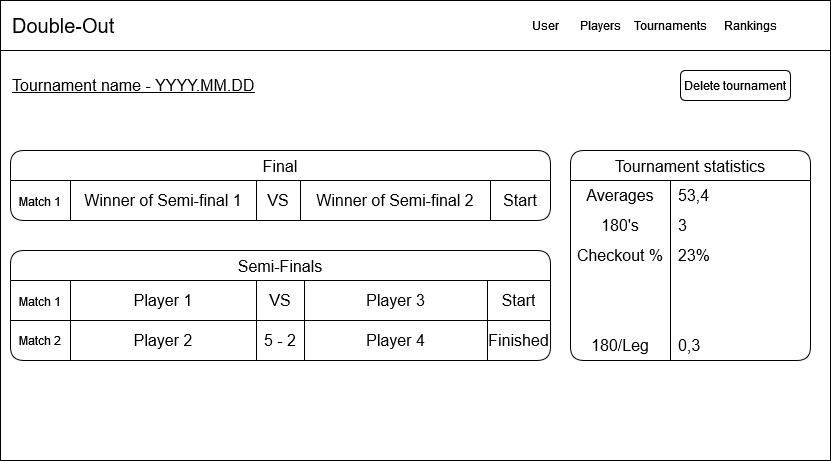

The diagram above was exported from draw.io. Its source (the exported page's mxGraphModel, read from the mxfile embedded in the PNG):
<mxGraphModel dx="1434" dy="698" grid="1" gridSize="10" guides="1" tooltips="1" connect="1" arrows="1" fold="1" page="1" pageScale="1" pageWidth="827" pageHeight="1169" math="0" shadow="0">
  <root>
    <mxCell id="0" />
    <mxCell id="1" parent="0" />
    <mxCell id="iVQtgZpi4ZerQL-JSBPL-2" value="" style="rounded=0;whiteSpace=wrap;html=1;" parent="1" vertex="1">
      <mxGeometry x="60" y="50" width="830" height="460" as="geometry" />
    </mxCell>
    <mxCell id="iVQtgZpi4ZerQL-JSBPL-3" value="" style="rounded=0;whiteSpace=wrap;html=1;" parent="1" vertex="1">
      <mxGeometry x="60" y="50" width="830" height="50" as="geometry" />
    </mxCell>
    <mxCell id="iVQtgZpi4ZerQL-JSBPL-4" value="Players" style="rounded=0;whiteSpace=wrap;html=1;strokeColor=none;" parent="1" vertex="1">
      <mxGeometry x="620" y="60" width="80" height="30" as="geometry" />
    </mxCell>
    <mxCell id="iVQtgZpi4ZerQL-JSBPL-5" value="Tournaments" style="rounded=0;whiteSpace=wrap;html=1;strokeColor=none;" parent="1" vertex="1">
      <mxGeometry x="690" y="60" width="80" height="30" as="geometry" />
    </mxCell>
    <mxCell id="iVQtgZpi4ZerQL-JSBPL-6" value="User" style="rounded=0;whiteSpace=wrap;html=1;strokeColor=none;" parent="1" vertex="1">
      <mxGeometry x="590" y="60" width="30" height="30" as="geometry" />
    </mxCell>
    <mxCell id="iVQtgZpi4ZerQL-JSBPL-7" value="Rankings" style="rounded=0;whiteSpace=wrap;html=1;strokeColor=none;" parent="1" vertex="1">
      <mxGeometry x="770" y="60" width="80" height="30" as="geometry" />
    </mxCell>
    <mxCell id="iVQtgZpi4ZerQL-JSBPL-8" value="&lt;div style=&quot;font-size: 16px;&quot; align=&quot;left&quot;&gt;&lt;font style=&quot;font-size: 20px;&quot;&gt;Double-Out&lt;/font&gt;&lt;/div&gt;" style="text;html=1;strokeColor=none;fillColor=none;align=left;verticalAlign=middle;whiteSpace=wrap;rounded=0;" parent="1" vertex="1">
      <mxGeometry x="70" y="60" width="220" height="30" as="geometry" />
    </mxCell>
    <mxCell id="sw4am-WEqYycMzfgGodI-2" value="&lt;div style=&quot;font-size: 13px;&quot; align=&quot;left&quot;&gt;&lt;u&gt;&lt;font style=&quot;font-size: 16px;&quot;&gt;Tournament name - YYYY.MM.DD&lt;br&gt;&lt;/font&gt;&lt;/u&gt;&lt;/div&gt;" style="text;html=1;align=left;verticalAlign=middle;whiteSpace=wrap;rounded=0;" parent="1" vertex="1">
      <mxGeometry x="70" y="120" width="260" height="30" as="geometry" />
    </mxCell>
    <mxCell id="sw4am-WEqYycMzfgGodI-119" value="Semi-Finals" style="shape=table;startSize=30;container=1;collapsible=0;childLayout=tableLayout;strokeColor=default;fontSize=16;rounded=1;" parent="1" vertex="1">
      <mxGeometry x="70" y="300" width="540" height="110" as="geometry" />
    </mxCell>
    <mxCell id="sw4am-WEqYycMzfgGodI-120" value="" style="shape=tableRow;horizontal=0;startSize=0;swimlaneHead=0;swimlaneBody=0;strokeColor=inherit;top=0;left=0;bottom=0;right=0;collapsible=0;dropTarget=0;fillColor=none;points=[[0,0.5],[1,0.5]];portConstraint=eastwest;fontSize=16;" parent="sw4am-WEqYycMzfgGodI-119" vertex="1">
      <mxGeometry y="30" width="540" height="40" as="geometry" />
    </mxCell>
    <mxCell id="sw4am-WEqYycMzfgGodI-138" value="&lt;font style=&quot;font-size: 12px;&quot;&gt;Match 1&lt;/font&gt;" style="shape=partialRectangle;html=1;whiteSpace=wrap;connectable=0;strokeColor=inherit;overflow=hidden;fillColor=none;top=0;left=0;bottom=0;right=0;pointerEvents=1;fontSize=16;" parent="sw4am-WEqYycMzfgGodI-120" vertex="1">
      <mxGeometry width="60" height="40" as="geometry">
        <mxRectangle width="60" height="40" as="alternateBounds" />
      </mxGeometry>
    </mxCell>
    <mxCell id="sw4am-WEqYycMzfgGodI-135" value="Player 1" style="shape=partialRectangle;html=1;whiteSpace=wrap;connectable=0;strokeColor=inherit;overflow=hidden;fillColor=none;top=0;left=0;bottom=0;right=0;pointerEvents=1;fontSize=16;" parent="sw4am-WEqYycMzfgGodI-120" vertex="1">
      <mxGeometry x="60" width="186" height="40" as="geometry">
        <mxRectangle width="186" height="40" as="alternateBounds" />
      </mxGeometry>
    </mxCell>
    <mxCell id="sw4am-WEqYycMzfgGodI-132" value="VS" style="shape=partialRectangle;html=1;whiteSpace=wrap;connectable=0;strokeColor=inherit;overflow=hidden;fillColor=none;top=0;left=0;bottom=0;right=0;pointerEvents=1;fontSize=16;" parent="sw4am-WEqYycMzfgGodI-120" vertex="1">
      <mxGeometry x="246" width="48" height="40" as="geometry">
        <mxRectangle width="48" height="40" as="alternateBounds" />
      </mxGeometry>
    </mxCell>
    <mxCell id="sw4am-WEqYycMzfgGodI-121" value="Player 3" style="shape=partialRectangle;html=1;whiteSpace=wrap;connectable=0;strokeColor=inherit;overflow=hidden;fillColor=none;top=0;left=0;bottom=0;right=0;pointerEvents=1;fontSize=16;" parent="sw4am-WEqYycMzfgGodI-120" vertex="1">
      <mxGeometry x="294" width="183" height="40" as="geometry">
        <mxRectangle width="183" height="40" as="alternateBounds" />
      </mxGeometry>
    </mxCell>
    <mxCell id="sw4am-WEqYycMzfgGodI-122" value="Start" style="shape=partialRectangle;html=1;whiteSpace=wrap;connectable=0;strokeColor=inherit;overflow=hidden;fillColor=none;top=0;left=0;bottom=0;right=0;pointerEvents=1;fontSize=16;" parent="sw4am-WEqYycMzfgGodI-120" vertex="1">
      <mxGeometry x="477" width="63" height="40" as="geometry">
        <mxRectangle width="63" height="40" as="alternateBounds" />
      </mxGeometry>
    </mxCell>
    <mxCell id="sw4am-WEqYycMzfgGodI-124" value="" style="shape=tableRow;horizontal=0;startSize=0;swimlaneHead=0;swimlaneBody=0;strokeColor=inherit;top=0;left=0;bottom=0;right=0;collapsible=0;dropTarget=0;fillColor=none;points=[[0,0.5],[1,0.5]];portConstraint=eastwest;fontSize=16;" parent="sw4am-WEqYycMzfgGodI-119" vertex="1">
      <mxGeometry y="70" width="540" height="40" as="geometry" />
    </mxCell>
    <mxCell id="sw4am-WEqYycMzfgGodI-139" value="Match 2" style="shape=partialRectangle;html=1;whiteSpace=wrap;connectable=0;strokeColor=inherit;overflow=hidden;fillColor=none;top=0;left=0;bottom=0;right=0;pointerEvents=1;fontSize=12;" parent="sw4am-WEqYycMzfgGodI-124" vertex="1">
      <mxGeometry width="60" height="40" as="geometry">
        <mxRectangle width="60" height="40" as="alternateBounds" />
      </mxGeometry>
    </mxCell>
    <mxCell id="sw4am-WEqYycMzfgGodI-136" value="Player 2" style="shape=partialRectangle;html=1;whiteSpace=wrap;connectable=0;strokeColor=inherit;overflow=hidden;fillColor=none;top=0;left=0;bottom=0;right=0;pointerEvents=1;fontSize=16;" parent="sw4am-WEqYycMzfgGodI-124" vertex="1">
      <mxGeometry x="60" width="186" height="40" as="geometry">
        <mxRectangle width="186" height="40" as="alternateBounds" />
      </mxGeometry>
    </mxCell>
    <mxCell id="sw4am-WEqYycMzfgGodI-133" value="5 - 2" style="shape=partialRectangle;html=1;whiteSpace=wrap;connectable=0;strokeColor=inherit;overflow=hidden;fillColor=none;top=0;left=0;bottom=0;right=0;pointerEvents=1;fontSize=16;" parent="sw4am-WEqYycMzfgGodI-124" vertex="1">
      <mxGeometry x="246" width="48" height="40" as="geometry">
        <mxRectangle width="48" height="40" as="alternateBounds" />
      </mxGeometry>
    </mxCell>
    <mxCell id="sw4am-WEqYycMzfgGodI-125" value="Player 4" style="shape=partialRectangle;html=1;whiteSpace=wrap;connectable=0;strokeColor=inherit;overflow=hidden;fillColor=none;top=0;left=0;bottom=0;right=0;pointerEvents=1;fontSize=16;" parent="sw4am-WEqYycMzfgGodI-124" vertex="1">
      <mxGeometry x="294" width="183" height="40" as="geometry">
        <mxRectangle width="183" height="40" as="alternateBounds" />
      </mxGeometry>
    </mxCell>
    <mxCell id="sw4am-WEqYycMzfgGodI-126" value="Finished" style="shape=partialRectangle;html=1;whiteSpace=wrap;connectable=0;strokeColor=inherit;overflow=hidden;fillColor=none;top=0;left=0;bottom=0;right=0;pointerEvents=1;fontSize=16;" parent="sw4am-WEqYycMzfgGodI-124" vertex="1">
      <mxGeometry x="477" width="63" height="40" as="geometry">
        <mxRectangle width="63" height="40" as="alternateBounds" />
      </mxGeometry>
    </mxCell>
    <mxCell id="sw4am-WEqYycMzfgGodI-141" value="Final" style="shape=table;startSize=30;container=1;collapsible=0;childLayout=tableLayout;strokeColor=default;fontSize=16;rounded=1;" parent="1" vertex="1">
      <mxGeometry x="70" y="200" width="540" height="70" as="geometry" />
    </mxCell>
    <mxCell id="sw4am-WEqYycMzfgGodI-142" value="" style="shape=tableRow;horizontal=0;startSize=0;swimlaneHead=0;swimlaneBody=0;strokeColor=inherit;top=0;left=0;bottom=0;right=0;collapsible=0;dropTarget=0;fillColor=none;points=[[0,0.5],[1,0.5]];portConstraint=eastwest;fontSize=16;" parent="sw4am-WEqYycMzfgGodI-141" vertex="1">
      <mxGeometry y="30" width="540" height="40" as="geometry" />
    </mxCell>
    <mxCell id="sw4am-WEqYycMzfgGodI-143" value="&lt;font style=&quot;font-size: 12px;&quot;&gt;Match 1&lt;/font&gt;" style="shape=partialRectangle;html=1;whiteSpace=wrap;connectable=0;strokeColor=inherit;overflow=hidden;fillColor=none;top=0;left=0;bottom=0;right=0;pointerEvents=1;fontSize=16;" parent="sw4am-WEqYycMzfgGodI-142" vertex="1">
      <mxGeometry width="60" height="40" as="geometry">
        <mxRectangle width="60" height="40" as="alternateBounds" />
      </mxGeometry>
    </mxCell>
    <mxCell id="sw4am-WEqYycMzfgGodI-144" value="Winner of Semi-final 1" style="shape=partialRectangle;html=1;whiteSpace=wrap;connectable=0;strokeColor=inherit;overflow=hidden;fillColor=none;top=0;left=0;bottom=0;right=0;pointerEvents=1;fontSize=16;" parent="sw4am-WEqYycMzfgGodI-142" vertex="1">
      <mxGeometry x="60" width="186" height="40" as="geometry">
        <mxRectangle width="186" height="40" as="alternateBounds" />
      </mxGeometry>
    </mxCell>
    <mxCell id="sw4am-WEqYycMzfgGodI-145" value="VS" style="shape=partialRectangle;html=1;whiteSpace=wrap;connectable=0;strokeColor=inherit;overflow=hidden;fillColor=none;top=0;left=0;bottom=0;right=0;pointerEvents=1;fontSize=16;" parent="sw4am-WEqYycMzfgGodI-142" vertex="1">
      <mxGeometry x="246" width="44" height="40" as="geometry">
        <mxRectangle width="44" height="40" as="alternateBounds" />
      </mxGeometry>
    </mxCell>
    <mxCell id="sw4am-WEqYycMzfgGodI-146" value="Winner of Semi-final 2" style="shape=partialRectangle;html=1;whiteSpace=wrap;connectable=0;strokeColor=inherit;overflow=hidden;fillColor=none;top=0;left=0;bottom=0;right=0;pointerEvents=1;fontSize=16;" parent="sw4am-WEqYycMzfgGodI-142" vertex="1">
      <mxGeometry x="290" width="190" height="40" as="geometry">
        <mxRectangle width="190" height="40" as="alternateBounds" />
      </mxGeometry>
    </mxCell>
    <mxCell id="sw4am-WEqYycMzfgGodI-147" value="Start" style="shape=partialRectangle;html=1;whiteSpace=wrap;connectable=0;strokeColor=inherit;overflow=hidden;fillColor=none;top=0;left=0;bottom=0;right=0;pointerEvents=1;fontSize=16;" parent="sw4am-WEqYycMzfgGodI-142" vertex="1">
      <mxGeometry x="480" width="60" height="40" as="geometry">
        <mxRectangle width="60" height="40" as="alternateBounds" />
      </mxGeometry>
    </mxCell>
    <mxCell id="sw4am-WEqYycMzfgGodI-154" value="Delete tournament" style="rounded=1;whiteSpace=wrap;html=1;" parent="1" vertex="1">
      <mxGeometry x="740" y="120" width="110" height="30" as="geometry" />
    </mxCell>
    <mxCell id="mvjHzBVItr4DwXvjo_vd-1" value="Tournament statistics" style="shape=table;startSize=30;container=1;collapsible=0;childLayout=tableLayout;fixedRows=1;rowLines=0;fontStyle=0;strokeColor=default;fontSize=16;rounded=1;" vertex="1" parent="1">
      <mxGeometry x="630" y="200" width="240" height="210" as="geometry" />
    </mxCell>
    <mxCell id="mvjHzBVItr4DwXvjo_vd-2" value="" style="shape=tableRow;horizontal=0;startSize=0;swimlaneHead=0;swimlaneBody=0;top=0;left=0;bottom=0;right=0;collapsible=0;dropTarget=0;fillColor=none;points=[[0,0.5],[1,0.5]];portConstraint=eastwest;strokeColor=inherit;fontSize=16;" vertex="1" parent="mvjHzBVItr4DwXvjo_vd-1">
      <mxGeometry y="30" width="240" height="30" as="geometry" />
    </mxCell>
    <mxCell id="mvjHzBVItr4DwXvjo_vd-3" value="Averages" style="shape=partialRectangle;html=1;whiteSpace=wrap;connectable=0;fillColor=none;top=0;left=0;bottom=0;right=0;overflow=hidden;pointerEvents=1;strokeColor=inherit;fontSize=16;" vertex="1" parent="mvjHzBVItr4DwXvjo_vd-2">
      <mxGeometry width="100" height="30" as="geometry">
        <mxRectangle width="100" height="30" as="alternateBounds" />
      </mxGeometry>
    </mxCell>
    <mxCell id="mvjHzBVItr4DwXvjo_vd-4" value="53,4" style="shape=partialRectangle;html=1;whiteSpace=wrap;connectable=0;fillColor=none;top=0;left=0;bottom=0;right=0;align=left;spacingLeft=6;overflow=hidden;strokeColor=inherit;fontSize=16;" vertex="1" parent="mvjHzBVItr4DwXvjo_vd-2">
      <mxGeometry x="100" width="140" height="30" as="geometry">
        <mxRectangle width="140" height="30" as="alternateBounds" />
      </mxGeometry>
    </mxCell>
    <mxCell id="mvjHzBVItr4DwXvjo_vd-5" value="" style="shape=tableRow;horizontal=0;startSize=0;swimlaneHead=0;swimlaneBody=0;top=0;left=0;bottom=0;right=0;collapsible=0;dropTarget=0;fillColor=none;points=[[0,0.5],[1,0.5]];portConstraint=eastwest;strokeColor=inherit;fontSize=16;" vertex="1" parent="mvjHzBVItr4DwXvjo_vd-1">
      <mxGeometry y="60" width="240" height="30" as="geometry" />
    </mxCell>
    <mxCell id="mvjHzBVItr4DwXvjo_vd-6" value="180's" style="shape=partialRectangle;html=1;whiteSpace=wrap;connectable=0;fillColor=none;top=0;left=0;bottom=0;right=0;overflow=hidden;strokeColor=inherit;fontSize=16;" vertex="1" parent="mvjHzBVItr4DwXvjo_vd-5">
      <mxGeometry width="100" height="30" as="geometry">
        <mxRectangle width="100" height="30" as="alternateBounds" />
      </mxGeometry>
    </mxCell>
    <mxCell id="mvjHzBVItr4DwXvjo_vd-7" value="3" style="shape=partialRectangle;html=1;whiteSpace=wrap;connectable=0;fillColor=none;top=0;left=0;bottom=0;right=0;align=left;spacingLeft=6;overflow=hidden;strokeColor=inherit;fontSize=16;" vertex="1" parent="mvjHzBVItr4DwXvjo_vd-5">
      <mxGeometry x="100" width="140" height="30" as="geometry">
        <mxRectangle width="140" height="30" as="alternateBounds" />
      </mxGeometry>
    </mxCell>
    <mxCell id="mvjHzBVItr4DwXvjo_vd-8" value="" style="shape=tableRow;horizontal=0;startSize=0;swimlaneHead=0;swimlaneBody=0;top=0;left=0;bottom=0;right=0;collapsible=0;dropTarget=0;fillColor=none;points=[[0,0.5],[1,0.5]];portConstraint=eastwest;strokeColor=inherit;fontSize=16;" vertex="1" parent="mvjHzBVItr4DwXvjo_vd-1">
      <mxGeometry y="90" width="240" height="30" as="geometry" />
    </mxCell>
    <mxCell id="mvjHzBVItr4DwXvjo_vd-9" value="Checkout %" style="shape=partialRectangle;html=1;whiteSpace=wrap;connectable=0;fillColor=none;top=0;left=0;bottom=0;right=0;overflow=hidden;strokeColor=inherit;fontSize=16;" vertex="1" parent="mvjHzBVItr4DwXvjo_vd-8">
      <mxGeometry width="100" height="30" as="geometry">
        <mxRectangle width="100" height="30" as="alternateBounds" />
      </mxGeometry>
    </mxCell>
    <mxCell id="mvjHzBVItr4DwXvjo_vd-10" value="23%" style="shape=partialRectangle;html=1;whiteSpace=wrap;connectable=0;fillColor=none;top=0;left=0;bottom=0;right=0;align=left;spacingLeft=6;overflow=hidden;strokeColor=inherit;fontSize=16;" vertex="1" parent="mvjHzBVItr4DwXvjo_vd-8">
      <mxGeometry x="100" width="140" height="30" as="geometry">
        <mxRectangle width="140" height="30" as="alternateBounds" />
      </mxGeometry>
    </mxCell>
    <mxCell id="mvjHzBVItr4DwXvjo_vd-11" style="shape=tableRow;horizontal=0;startSize=0;swimlaneHead=0;swimlaneBody=0;top=0;left=0;bottom=0;right=0;collapsible=0;dropTarget=0;fillColor=none;points=[[0,0.5],[1,0.5]];portConstraint=eastwest;strokeColor=inherit;fontSize=16;" vertex="1" parent="mvjHzBVItr4DwXvjo_vd-1">
      <mxGeometry y="120" width="240" height="30" as="geometry" />
    </mxCell>
    <mxCell id="mvjHzBVItr4DwXvjo_vd-12" style="shape=partialRectangle;html=1;whiteSpace=wrap;connectable=0;fillColor=none;top=0;left=0;bottom=0;right=0;overflow=hidden;strokeColor=inherit;fontSize=16;" vertex="1" parent="mvjHzBVItr4DwXvjo_vd-11">
      <mxGeometry width="100" height="30" as="geometry">
        <mxRectangle width="100" height="30" as="alternateBounds" />
      </mxGeometry>
    </mxCell>
    <mxCell id="mvjHzBVItr4DwXvjo_vd-13" style="shape=partialRectangle;html=1;whiteSpace=wrap;connectable=0;fillColor=none;top=0;left=0;bottom=0;right=0;align=left;spacingLeft=6;overflow=hidden;strokeColor=inherit;fontSize=16;" vertex="1" parent="mvjHzBVItr4DwXvjo_vd-11">
      <mxGeometry x="100" width="140" height="30" as="geometry">
        <mxRectangle width="140" height="30" as="alternateBounds" />
      </mxGeometry>
    </mxCell>
    <mxCell id="mvjHzBVItr4DwXvjo_vd-14" style="shape=tableRow;horizontal=0;startSize=0;swimlaneHead=0;swimlaneBody=0;top=0;left=0;bottom=0;right=0;collapsible=0;dropTarget=0;fillColor=none;points=[[0,0.5],[1,0.5]];portConstraint=eastwest;strokeColor=inherit;fontSize=16;" vertex="1" parent="mvjHzBVItr4DwXvjo_vd-1">
      <mxGeometry y="150" width="240" height="30" as="geometry" />
    </mxCell>
    <mxCell id="mvjHzBVItr4DwXvjo_vd-15" style="shape=partialRectangle;html=1;whiteSpace=wrap;connectable=0;fillColor=none;top=0;left=0;bottom=0;right=0;overflow=hidden;strokeColor=inherit;fontSize=16;" vertex="1" parent="mvjHzBVItr4DwXvjo_vd-14">
      <mxGeometry width="100" height="30" as="geometry">
        <mxRectangle width="100" height="30" as="alternateBounds" />
      </mxGeometry>
    </mxCell>
    <mxCell id="mvjHzBVItr4DwXvjo_vd-16" style="shape=partialRectangle;html=1;whiteSpace=wrap;connectable=0;fillColor=none;top=0;left=0;bottom=0;right=0;align=left;spacingLeft=6;overflow=hidden;strokeColor=inherit;fontSize=16;" vertex="1" parent="mvjHzBVItr4DwXvjo_vd-14">
      <mxGeometry x="100" width="140" height="30" as="geometry">
        <mxRectangle width="140" height="30" as="alternateBounds" />
      </mxGeometry>
    </mxCell>
    <mxCell id="mvjHzBVItr4DwXvjo_vd-17" style="shape=tableRow;horizontal=0;startSize=0;swimlaneHead=0;swimlaneBody=0;top=0;left=0;bottom=0;right=0;collapsible=0;dropTarget=0;fillColor=none;points=[[0,0.5],[1,0.5]];portConstraint=eastwest;strokeColor=inherit;fontSize=16;" vertex="1" parent="mvjHzBVItr4DwXvjo_vd-1">
      <mxGeometry y="180" width="240" height="30" as="geometry" />
    </mxCell>
    <mxCell id="mvjHzBVItr4DwXvjo_vd-18" value="180/Leg" style="shape=partialRectangle;html=1;whiteSpace=wrap;connectable=0;fillColor=none;top=0;left=0;bottom=0;right=0;overflow=hidden;strokeColor=inherit;fontSize=16;" vertex="1" parent="mvjHzBVItr4DwXvjo_vd-17">
      <mxGeometry width="100" height="30" as="geometry">
        <mxRectangle width="100" height="30" as="alternateBounds" />
      </mxGeometry>
    </mxCell>
    <mxCell id="mvjHzBVItr4DwXvjo_vd-19" value="0,3" style="shape=partialRectangle;html=1;whiteSpace=wrap;connectable=0;fillColor=none;top=0;left=0;bottom=0;right=0;align=left;spacingLeft=6;overflow=hidden;strokeColor=inherit;fontSize=16;" vertex="1" parent="mvjHzBVItr4DwXvjo_vd-17">
      <mxGeometry x="100" width="140" height="30" as="geometry">
        <mxRectangle width="140" height="30" as="alternateBounds" />
      </mxGeometry>
    </mxCell>
  </root>
</mxGraphModel>